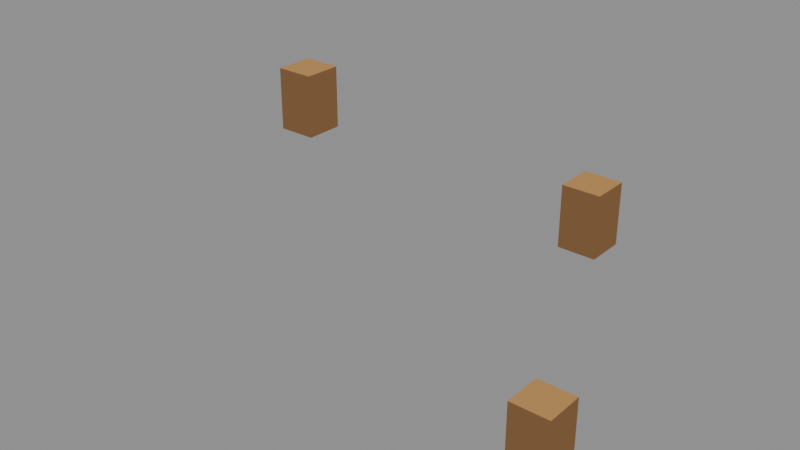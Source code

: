 # Source: chip-4.blend  (saved by Blender 5.2.44; exported with 4.5.12 LTS)
import bpy
from mathutils import Matrix  # noqa: F401  (used for matrix-valued properties, if any)

bpy.ops.wm.read_factory_settings(use_empty=True)
scene = bpy.context.scene
scene.name = 'Scene'

# ---- materials (node trees are filled in below, after node groups)
mat_pal_res_ore_1 = bpy.data.materials.new('pal-res_ore_1')
mat_pal_res_ore_0 = bpy.data.materials.new('pal-res_ore_0')

# ---- material node trees
mat_pal_res_ore_1.use_nodes = True; mat_pal_res_ore_1.node_tree.nodes.clear()
_N = mat_pal_res_ore_1.node_tree.nodes; _L = mat_pal_res_ore_1.node_tree.links
n0 = _N.new('ShaderNodeOutputMaterial'); n0.name = 'Material Output'; n0.location = (0, 0)
n1 = _N.new('ShaderNodeEmission'); n1.name = 'Emission'; n1.location = (0, 0)
n1.inputs[0].default_value = (0.4621, 0.2542, 0.09084, 1.0)
_L.new(n1.outputs[0], n0.inputs[0])
n0.is_active_output = True
mat_pal_res_ore_0.use_nodes = True; mat_pal_res_ore_0.node_tree.nodes.clear()
_N = mat_pal_res_ore_0.node_tree.nodes; _L = mat_pal_res_ore_0.node_tree.links
n0 = _N.new('ShaderNodeOutputMaterial'); n0.name = 'Material Output'; n0.location = (0, 0)
n1 = _N.new('ShaderNodeEmission'); n1.name = 'Emission'; n1.location = (0, 0)
n1.inputs[0].default_value = (0.1946, 0.1022, 0.04519, 1.0)
_L.new(n1.outputs[0], n0.inputs[0])
n0.is_active_output = True

# ---- meshes
me_chip_4_0_t = bpy.data.meshes.new('chip-4-0-t')
me_chip_4_0_t.from_pydata([(-0.3889, 0.2298, 0.9238), (-0.3182, 0.2298, 0.9238), (-0.3182, 0.3005, 0.9238), (-0.3889, 0.3005, 0.9238)], [], [(0, 1, 2, 3)])
me_chip_4_0_t.materials.append(mat_pal_res_ore_1)
me_chip_4_0_t.update()
me_chip_4_0_l = bpy.data.meshes.new('chip-4-0-l')
me_chip_4_0_l.from_pydata([(-0.3889, 0.2298, 0.8083), (-0.3182, 0.2298, 0.8083), (-0.3182, 0.2298, 0.9238), (-0.3889, 0.2298, 0.9238)], [], [(0, 1, 2, 3)])
me_chip_4_0_l.materials.append(mat_pal_res_ore_0)
me_chip_4_0_l.update()
me_chip_4_0_r = bpy.data.meshes.new('chip-4-0-r')
me_chip_4_0_r.from_pydata([(-0.3182, 0.2298, 0.8083), (-0.3182, 0.3005, 0.8083), (-0.3182, 0.3005, 0.9238), (-0.3182, 0.2298, 0.9238)], [], [(0, 1, 2, 3)])
me_chip_4_0_r.materials.append(mat_pal_res_ore_0)
me_chip_4_0_r.update()
me_chip_4_1_t = bpy.data.meshes.new('chip-4-1-t')
me_chip_4_1_t.from_pydata([(0.2033, 0.2328, 0.8708), (0.2681, 0.2328, 0.8708), (0.2681, 0.2976, 0.8708), (0.2033, 0.2976, 0.8708)], [], [(0, 1, 2, 3)])
me_chip_4_1_t.materials.append(mat_pal_res_ore_1)
me_chip_4_1_t.update()
me_chip_4_1_l = bpy.data.meshes.new('chip-4-1-l')
me_chip_4_1_l.from_pydata([(0.2033, 0.2328, 0.765), (0.2681, 0.2328, 0.765), (0.2681, 0.2328, 0.8708), (0.2033, 0.2328, 0.8708)], [], [(0, 1, 2, 3)])
me_chip_4_1_l.materials.append(mat_pal_res_ore_0)
me_chip_4_1_l.update()
me_chip_4_1_r = bpy.data.meshes.new('chip-4-1-r')
me_chip_4_1_r.from_pydata([(0.2681, 0.2328, 0.765), (0.2681, 0.2976, 0.765), (0.2681, 0.2976, 0.8708), (0.2681, 0.2328, 0.8708)], [], [(0, 3, 2, 1)])
me_chip_4_1_r.materials.append(mat_pal_res_ore_0)
me_chip_4_1_r.update()
me_chip_4_2_t = bpy.data.meshes.new('chip-4-2-t')
me_chip_4_2_t.from_pydata([(0.4125, -0.2062, 0.8179), (0.4714, -0.2062, 0.8179), (0.4714, -0.1473, 0.8179), (0.4125, -0.1473, 0.8179)], [], [(0, 1, 2, 3)])
me_chip_4_2_t.materials.append(mat_pal_res_ore_1)
me_chip_4_2_t.update()
me_chip_4_2_l = bpy.data.meshes.new('chip-4-2-l')
me_chip_4_2_l.from_pydata([(0.4125, -0.2062, 0.7217), (0.4714, -0.2062, 0.7217), (0.4714, -0.2062, 0.8179), (0.4125, -0.2062, 0.8179)], [], [(0, 1, 2, 3)])
me_chip_4_2_l.materials.append(mat_pal_res_ore_0)
me_chip_4_2_l.update()
me_chip_4_2_r = bpy.data.meshes.new('chip-4-2-r')
me_chip_4_2_r.from_pydata([(0.4714, -0.2062, 0.7217), (0.4714, -0.1473, 0.7217), (0.4714, -0.1473, 0.8179), (0.4714, -0.2062, 0.8179)], [], [(0, 1, 2, 3)])
me_chip_4_2_r.materials.append(mat_pal_res_ore_0)
me_chip_4_2_r.update()

# ---- objects
ob_chip_4_0_t = bpy.data.objects.new('chip-4-0-t', me_chip_4_0_t)
ob_chip_4_0_l = bpy.data.objects.new('chip-4-0-l', me_chip_4_0_l)
ob_chip_4_0_r = bpy.data.objects.new('chip-4-0-r', me_chip_4_0_r)
ob_chip_4_1_t = bpy.data.objects.new('chip-4-1-t', me_chip_4_1_t)
ob_chip_4_1_l = bpy.data.objects.new('chip-4-1-l', me_chip_4_1_l)
ob_chip_4_1_r = bpy.data.objects.new('chip-4-1-r', me_chip_4_1_r)
ob_chip_4_2_t = bpy.data.objects.new('chip-4-2-t', me_chip_4_2_t)
ob_chip_4_2_l = bpy.data.objects.new('chip-4-2-l', me_chip_4_2_l)
ob_chip_4_2_r = bpy.data.objects.new('chip-4-2-r', me_chip_4_2_r)

# ---- transforms, parenting, visibility, modifiers, constraints
ob_chip_4_0_t.location = (0.0, 0.0, 0.0)
ob_chip_4_0_l.location = (0.0, 0.0, 0.0)
ob_chip_4_0_r.location = (0.0, 0.0, 0.0)
ob_chip_4_1_t.location = (0.0, 0.0, 0.0)
ob_chip_4_1_l.location = (0.0, 0.0, 0.0)
ob_chip_4_1_r.location = (0.0, 0.0, 0.0)
ob_chip_4_2_t.location = (0.0, 0.0, 0.0)
ob_chip_4_2_l.location = (0.0, 0.0, 0.0)
ob_chip_4_2_r.location = (0.0, 0.0, 0.0)

# ---- collection membership
scene.collection.objects.link(ob_chip_4_0_t)
scene.collection.objects.link(ob_chip_4_0_l)
scene.collection.objects.link(ob_chip_4_0_r)
scene.collection.objects.link(ob_chip_4_1_t)
scene.collection.objects.link(ob_chip_4_1_l)
scene.collection.objects.link(ob_chip_4_1_r)
scene.collection.objects.link(ob_chip_4_2_t)
scene.collection.objects.link(ob_chip_4_2_l)
scene.collection.objects.link(ob_chip_4_2_r)

# ---- scene / render settings (as saved in the file)
scene.frame_start = 1; scene.frame_end = 250; scene.frame_set(1)
scene.render.engine = 'BLENDER_EEVEE_NEXT'
scene.render.bake_bias = 0.0
scene.render.bake_samples = 0
scene.render.compositor_device = 'GPU'
scene.eevee.use_volume_custom_range = False
scene.eevee.fast_gi_thickness_near = 0.1
scene.eevee.fast_gi_thickness_far = 0.0
scene.eevee.ray_tracing_options.screen_trace_thickness = 0.1
bpy.context.view_layer.update()

# ---- added for rendering (the .blend has no active camera and no usable light): camera, sun + grey world if the file has none
cam_auto = bpy.data.cameras.new('AutoCamera')
cam_auto.lens = 50.0
cam_auto.sensor_width = 36.0
cam_auto.clip_end = 1000.0
ob_auto_camera = bpy.data.objects.new('AutoCamera', cam_auto)
scene.collection.objects.link(ob_auto_camera)
ob_auto_camera.location = (0.983787, -1.08391, 1.57676)
ob_auto_camera.rotation_euler = (1.09748, -7.21219e-08, 0.694738)
scene.camera = ob_auto_camera
light_auto_sun = bpy.data.lights.new('AutoSun', 'SUN')
light_auto_sun.energy = 3.0
light_auto_sun.angle = 0.0523599
ob_auto_sun = bpy.data.objects.new('AutoSun', light_auto_sun)
scene.collection.objects.link(ob_auto_sun)
ob_auto_sun.rotation_euler = (0.872665, 0.174533, 0.523599)
if scene.world is None:
    world_auto = bpy.data.worlds.new('AutoWorld')
    world_auto.color = (0.3, 0.3, 0.3)
    scene.world = world_auto
bpy.context.view_layer.update()
